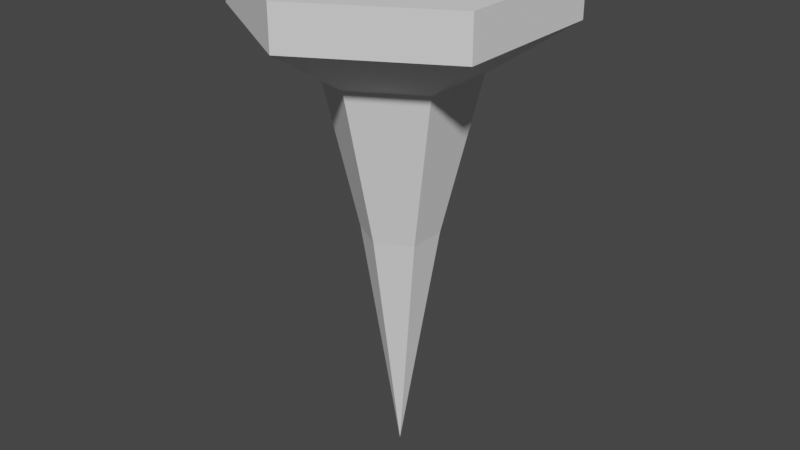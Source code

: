 # Source: Nail.blend  (saved by Blender 2.83.19; exported with 4.5.12 LTS)
import bpy
from mathutils import Matrix  # noqa: F401  (used for matrix-valued properties, if any)

bpy.ops.wm.read_factory_settings(use_empty=True)
scene = bpy.context.scene
scene.name = 'Scene'

# ---- collections
col_collection = bpy.data.collections.new('Collection'); scene.collection.children.link(col_collection)

# ---- world
world_world = bpy.data.worlds.new('World'); scene.world = world_world
world_world.use_nodes = True; world_world.node_tree.nodes.clear()
_N = world_world.node_tree.nodes; _L = world_world.node_tree.links
n0 = _N.new('ShaderNodeOutputWorld'); n0.name = 'World Output'; n0.location = (300, 300)
n1 = _N.new('ShaderNodeBackground'); n1.name = 'Background'; n1.location = (10, 300)
n1.inputs[0].default_value = (0.05088, 0.05088, 0.05088, 1.0)
_L.new(n1.outputs[0], n0.inputs[0])
n0.is_active_output = True
world_world.color = (0.05088, 0.05088, 0.05088)
world_world.use_sun_shadow = False
world_world.sun_shadow_jitter_overblur = 0.0

# ---- meshes
me_cylinder = bpy.data.meshes.new('Cylinder')
me_cylinder.from_pydata([(0.0, 0.0, -1.298), (0.0, 0.0, 1.0), (-2.871e-08, 0.176, -0.1676), (-8.408e-09, 0.7179, 1.0), (0.1524, 0.08798, -0.1676), (0.6217, 0.3589, 1.0), (0.1524, -0.08798, -0.1676), (0.6217, -0.3589, 1.0), (-4.409e-08, -0.176, -0.1676), (-7.117e-08, -0.7179, 1.0), (-0.1524, -0.08798, -0.1676), (-0.6217, -0.3589, 1.0), (-0.1524, 0.08798, -0.1676), (-0.6217, 0.3589, 1.0), (-8.408e-09, 0.7179, 0.8052), (0.6217, 0.3589, 0.8052), (0.6217, -0.3589, 0.8052), (-7.117e-08, -0.7179, 0.8052), (-0.6217, -0.3589, 0.8052), (-0.6217, 0.3589, 0.8052), (0.3008, 0.1737, 0.5663), (0.3008, -0.1737, 0.5663), (-5.226e-08, -0.3473, 0.5663), (-0.3008, -0.1737, 0.5663), (-0.3008, 0.1737, 0.5663), (-2.189e-08, 0.3473, 0.5663)], [], [(0, 2, 4), (1, 5, 3), (14, 3, 5, 15), (0, 4, 6), (1, 7, 5), (15, 5, 7, 16), (0, 6, 8), (1, 9, 7), (16, 7, 9, 17), (0, 8, 10), (1, 11, 9), (17, 9, 11, 18), (0, 10, 12), (1, 13, 11), (18, 11, 13, 19), (0, 12, 2), (1, 3, 13), (19, 13, 3, 14), (24, 19, 14, 25), (23, 18, 19, 24), (22, 17, 18, 23), (21, 16, 17, 22), (20, 15, 16, 21), (25, 14, 15, 20), (2, 25, 20, 4), (4, 20, 21, 6), (6, 21, 22, 8), (8, 22, 23, 10), (10, 23, 24, 12), (12, 24, 25, 2)])
_uv = me_cylinder.uv_layers.new(name='UVMap')
_uv.uv.foreach_set('vector', [0.75, 0.25, 0.75, 0.49, 0.9578, 0.37, 0.25, 0.25, 0.4578, 0.37, 0.25, 0.49, 1.0, 0.75, 1.0, 1.0, 0.8333, 1.0, 0.8333, 0.75, 0.75, 0.25, 0.9578, 0.37, 0.9578, 0.13, 0.25, 0.25, 0.4578, 0.13, 0.4578, 0.37, 0.8333, 0.75, 0.8333, 1.0, 0.6667, 1.0, 0.6667, 0.75, 0.75, 0.25, 0.9578, 0.13, 0.75, 0.01, 0.25, 0.25, 0.25, 0.01, 0.4578, 0.13, 0.6667, 0.75, 0.6667, 1.0, 0.5, 1.0, 0.5, 0.75, 0.75, 0.25, 0.75, 0.01, 0.5422, 0.13, 0.25, 0.25, 0.04215, 0.13, 0.25, 0.01, 0.5, 0.75, 0.5, 1.0, 0.3333, 1.0, 0.3333, 0.75, 0.75, 0.25, 0.5422, 0.13, 0.5422, 0.37, 0.25, 0.25, 0.04215, 0.37, 0.04215, 0.13, 0.3333, 0.75, 0.3333, 1.0, 0.1667, 1.0, 0.1667, 0.75, 0.75, 0.25, 0.5422, 0.37, 0.75, 0.49, 0.25, 0.25, 0.25, 0.49, 0.04215, 0.37, 0.1667, 0.75, 0.1667, 1.0, -8.941e-08, 1.0, -8.941e-08, 0.75, 0.1667, 0.6245, 0.1667, 0.75, -8.941e-08, 0.75, -8.941e-08, 0.6245, 0.3333, 0.6245, 0.3333, 0.75, 0.1667, 0.75, 0.1667, 0.6245, 0.5, 0.6245, 0.5, 0.75, 0.3333, 0.75, 0.3333, 0.6245, 0.6667, 0.6245, 0.6667, 0.75, 0.5, 0.75, 0.5, 0.6245, 0.8333, 0.6245, 0.8333, 0.75, 0.6667, 0.75, 0.6667, 0.6245, 1.0, 0.6245, 1.0, 0.75, 0.8333, 0.75, 0.8333, 0.6245, 1.0, 0.5, 1.0, 0.6245, 0.8333, 0.6245, 0.8333, 0.5, 0.8333, 0.5, 0.8333, 0.6245, 0.6667, 0.6245, 0.6667, 0.5, 0.6667, 0.5, 0.6667, 0.6245, 0.5, 0.6245, 0.5, 0.5, 0.5, 0.5, 0.5, 0.6245, 0.3333, 0.6245, 0.3333, 0.5, 0.3333, 0.5, 0.3333, 0.6245, 0.1667, 0.6245, 0.1667, 0.5, 0.1667, 0.5, 0.1667, 0.6245, -8.941e-08, 0.6245, -8.941e-08, 0.5])
me_cylinder.use_remesh_fix_poles = True
me_cylinder.use_remesh_preserve_attributes = False
me_cylinder.use_mirror_vertex_groups = False
me_cylinder.update()

# ---- objects
ob_cylinder = bpy.data.objects.new('Cylinder', me_cylinder)

# ---- transforms, parenting, visibility, modifiers, constraints
ob_cylinder.location = (0.0, 0.0, 0.7818)
ob_cylinder.lineart.crease_threshold = 0.0

# ---- collection membership
col_collection.objects.link(ob_cylinder)

# ---- scene / render settings (as saved in the file)
scene.frame_start = 1; scene.frame_end = 250; scene.frame_set(1)
scene.render.engine = 'BLENDER_EEVEE_NEXT'
scene.cycles.use_denoising = False
scene.cycles.samples = 128
scene.cycles.sampling_pattern = 'TABULATED_SOBOL'
scene.cycles.use_adaptive_sampling = False
scene.cycles.use_light_tree = False
scene.view_settings.view_transform = 'Filmic'
bpy.context.view_layer.update()

# ---- added for rendering (the .blend has no active camera and no usable light): camera, sun
cam_auto = bpy.data.cameras.new('AutoCamera')
cam_auto.lens = 50.0
cam_auto.sensor_width = 36.0
cam_auto.clip_end = 1000.0
ob_auto_camera = bpy.data.objects.new('AutoCamera', cam_auto)
scene.collection.objects.link(ob_auto_camera)
ob_auto_camera.location = (2.75811, -3.30973, 2.83943)
ob_auto_camera.rotation_euler = (1.09748, -7.21219e-08, 0.694738)
scene.camera = ob_auto_camera
light_auto_sun = bpy.data.lights.new('AutoSun', 'SUN')
light_auto_sun.energy = 3.0
light_auto_sun.angle = 0.0523599
ob_auto_sun = bpy.data.objects.new('AutoSun', light_auto_sun)
scene.collection.objects.link(ob_auto_sun)
ob_auto_sun.rotation_euler = (0.872665, 0.174533, 0.523599)
bpy.context.view_layer.update()
